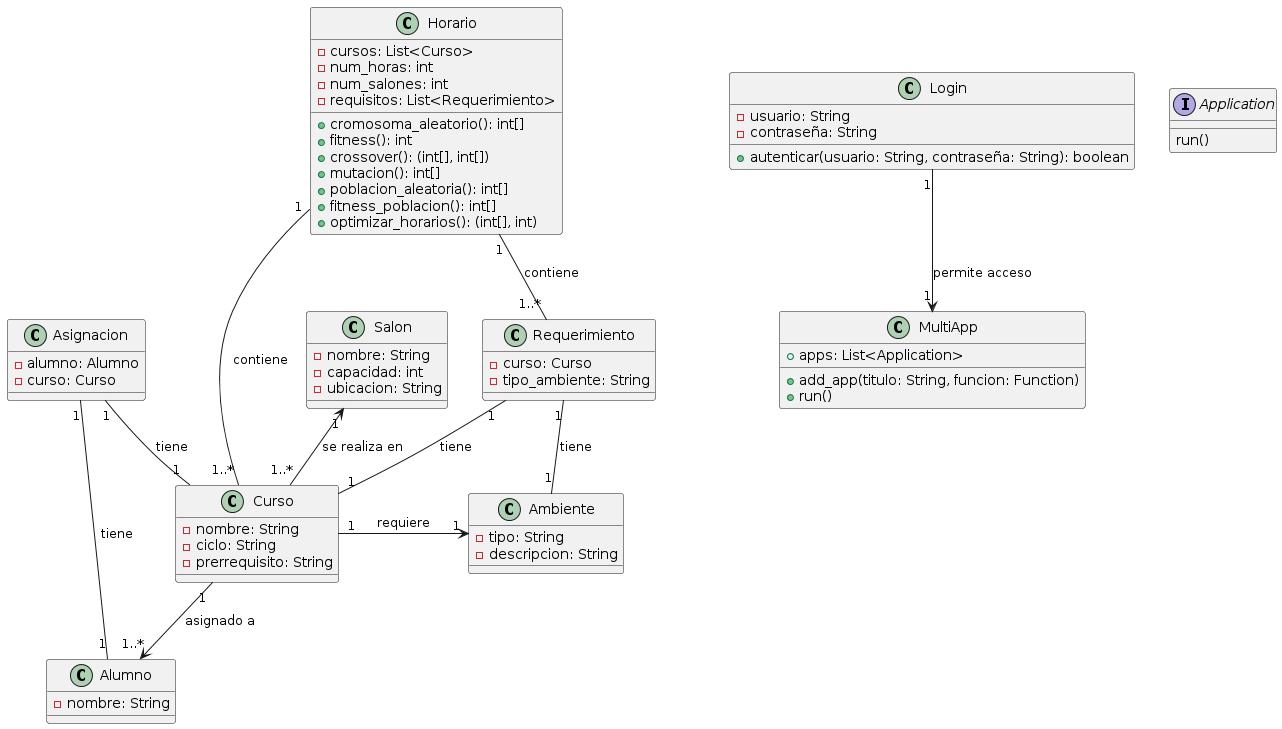

The diagram above was rendered by PlantUML. Its source (embedded in the PNG):
@startuml
' Definir las clases con sus atributos y métodos

class Curso {
    - nombre: String
    - ciclo: String
    - prerrequisito: String
}

class Salon {
    - nombre: String
    - capacidad: int
    - ubicacion: String
}

class Ambiente {
    - tipo: String
    - descripcion: String
}

class Alumno {
    - nombre: String
}

class Asignacion {
    - alumno: Alumno
    - curso: Curso
}

class Horario {
    - cursos: List<Curso>
    - num_horas: int
    - num_salones: int
    - requisitos: List<Requerimiento>
    + cromosoma_aleatorio(): int[]
    + fitness(): int
    + crossover(): (int[], int[])
    + mutacion(): int[]
    + poblacion_aleatoria(): int[]
    + fitness_poblacion(): int[]
    + optimizar_horarios(): (int[], int)
}

class Requerimiento {
    - curso: Curso
    - tipo_ambiente: String
}

class Login {
    - usuario: String
    - contraseña: String
    + autenticar(usuario: String, contraseña: String): boolean
}

class MultiApp {
    + apps: List<Application>
    + add_app(titulo: String, funcion: Function)
    + run()
}

interface Application {
    run()
}

' Definir las relaciones entre las clases

Curso "1" -down-> "1..*" Alumno: asignado a
Asignacion "1" -- "1" Alumno: tiene
Asignacion "1" -- "1" Curso: tiene
Curso "1..*" -up-> "1" Salon: se realiza en
Curso "1" -right-> "1" Ambiente: requiere
Horario "1" -- "1..*" Curso: contiene
Horario "1" -- "1..*" Requerimiento: contiene
Requerimiento "1" -- "1" Curso: tiene
Requerimiento "1" -- "1" Ambiente: tiene
Login "1" -down-> "1" MultiApp: permite acceso
@enduml